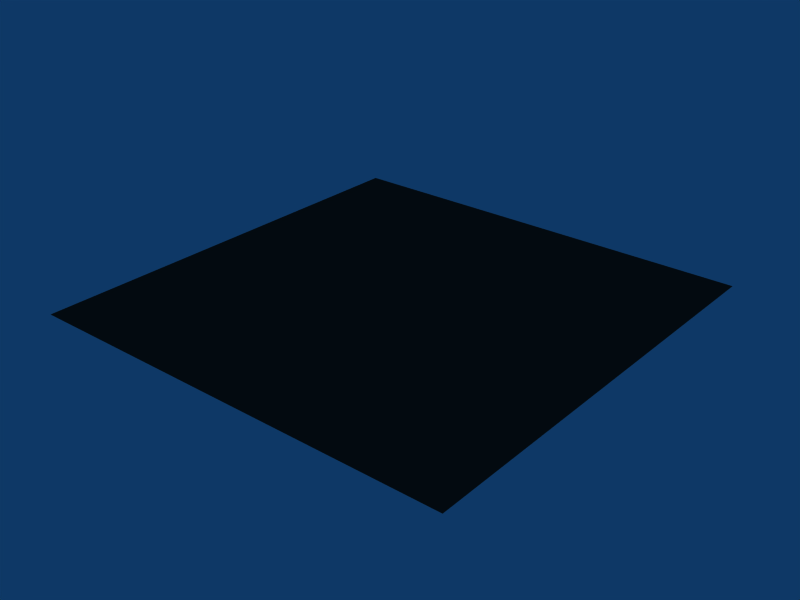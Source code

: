 # Source: earth_-_terre.blend  (saved by Blender 2.43.2; exported with 4.5.12 LTS)
import bpy
from mathutils import Matrix  # noqa: F401  (used for matrix-valued properties, if any)

bpy.ops.wm.read_factory_settings(use_empty=True)
scene = bpy.context.scene
scene.name = 'Scene'

# ---- collections
col_collection_1 = bpy.data.collections.new('Collection 1'); scene.collection.children.link(col_collection_1)

# ---- materials (node trees are filled in below, after node groups)
mat_terre_earth = bpy.data.materials.new('Terre-Earth')
mat_terre_earth.alpha_threshold = 0.0
mat_terre_earth.preview_render_type = 'FLAT'
mat_terre_earth.diffuse_color = (0.1984, 0.173, 0.1526, 1.0)
mat_terre_earth.roughness = 0.5
mat_terre_earth.specular_intensity = 0.0
mat_terre_earth.line_color = (0.0, 0.0, 0.0, 1.0)

# ---- material node trees

# ---- world
world_world = bpy.data.worlds.new('World'); scene.world = world_world
world_world.color = (0.05656, 0.2208, 0.4)
world_world.use_sun_shadow = False
world_world.sun_shadow_jitter_overblur = 0.0
world_world.cycles.sampling_method = 'MANUAL'
world_world.cycles.sample_map_resolution = 256

# ---- meshes
me_plane = bpy.data.meshes.new('Plane')
me_plane.from_pydata([(1.0, 1.0, 0.0), (1.0, -1.0, 0.0), (-1.0, -1.0, 0.0), (-1.0, 1.0, 0.0)], [], [(0, 3, 2, 1)])
me_plane.materials.append(mat_terre_earth)
me_plane.use_remesh_preserve_volume = False
me_plane.use_remesh_preserve_attributes = False
me_plane.use_mirror_vertex_groups = False
me_plane.update()

# ---- objects
ob_plane = bpy.data.objects.new('Plane', me_plane)

# ---- transforms, parenting, visibility, modifiers, constraints
ob_plane.location = (0.0, 0.0, 0.0)
ob_plane.lock_rotations_4d = False
ob_plane.empty_display_type = 'ARROWS'
ob_plane.color = (0.0, 0.0, 0.0, 1.0)
ob_plane.lineart.crease_threshold = 0.0

# ---- collection membership
col_collection_1.objects.link(ob_plane)

# ---- scene / render settings (as saved in the file)
scene.frame_start = 1; scene.frame_end = 250; scene.frame_set(1)
scene.render.engine = 'BLENDER_EEVEE_NEXT'
scene.render.image_settings.file_format = 'JPEG'
scene.render.image_settings.color_mode = 'RGB'
scene.render.image_settings.compression = 90
scene.render.resolution_x = 800
scene.render.resolution_y = 600
scene.render.pixel_aspect_x = 100.0
scene.render.pixel_aspect_y = 100.0
scene.render.fps = 25
scene.render.dither_intensity = 0.0
scene.render.use_compositing = False
scene.render.use_sequencer = False
scene.render.bake_margin = 2
scene.render.bake_bias = 0.0
scene.render.use_stamp_time = False
scene.render.use_stamp_date = False
scene.render.use_stamp_frame = False
scene.render.use_stamp_camera = False
scene.render.use_stamp_scene = False
scene.render.use_stamp_filename = False
scene.render.use_stamp_render_time = False
scene.render.stamp_font_size = 0
scene.cycles.use_denoising = False
scene.cycles.samples = 10
scene.cycles.sampling_pattern = 'TABULATED_SOBOL'
scene.cycles.light_sampling_threshold = 0.0
scene.cycles.use_adaptive_sampling = False
scene.cycles.use_light_tree = False
scene.cycles.blur_glossy = 0.0
scene.cycles.volume_bounces = 1
scene.cycles.pixel_filter_type = 'GAUSSIAN'
scene.cycles.sample_clamp_indirect = 0.0
scene.view_settings.view_transform = 'Raw'
bpy.context.view_layer.update()

# ---- added for rendering (the .blend has no active camera): camera
cam_auto = bpy.data.cameras.new('AutoCamera')
cam_auto.lens = 50.0
cam_auto.sensor_width = 36.0
cam_auto.clip_end = 1000.0
ob_auto_camera = bpy.data.objects.new('AutoCamera', cam_auto)
scene.collection.objects.link(ob_auto_camera)
ob_auto_camera.location = (2.61693, -3.14032, 2.09354)
ob_auto_camera.rotation_euler = (1.09748, -7.21219e-08, 0.694738)
scene.camera = ob_auto_camera
bpy.context.view_layer.update()

